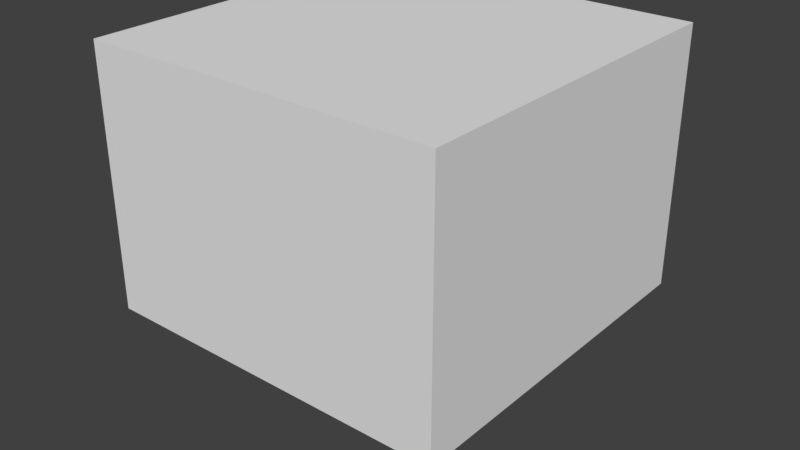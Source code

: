 # Source: scarecrow.blend  (saved by Blender 2.79.0; exported with 4.5.12 LTS)
import bpy
from mathutils import Matrix  # noqa: F401  (used for matrix-valued properties, if any)

bpy.ops.wm.read_factory_settings(use_empty=True)
scene = bpy.context.scene
scene.name = 'Scene'

# ---- collections
col_collection_5 = bpy.data.collections.new('Collection 5'); scene.collection.children.link(col_collection_5)
col_collection_11 = bpy.data.collections.new('Collection 11'); scene.collection.children.link(col_collection_11)
col_collection_11.hide_render = True
col_collection_11.hide_viewport = True
col_collection_15 = bpy.data.collections.new('Collection 15'); scene.collection.children.link(col_collection_15)
col_collection_15.hide_render = True
col_collection_15.hide_viewport = True

# ---- world
world_world = bpy.data.worlds.new('World'); scene.world = world_world
world_world.color = (0.05088, 0.05088, 0.05088)
world_world.use_sun_shadow = False
world_world.sun_shadow_jitter_overblur = 0.0
world_world.cycles.sampling_method = 'MANUAL'

# ---- meshes
me_cube_000 = bpy.data.meshes.new('Cube.000')
me_cube_000.from_pydata([(1.199, 4.994, 0.07493), (0.3512, 5.162, 0.07493), (0.2005, 3.912, 0.07493), (0.2625, 4.878, 0.07493), (1.338, 4.958, 0.07493), (1.16, 4.329, 0.07493), (1.01, 3.149, 0.07493), (1.293, 3.282, 0.07493), (2.21, 2.476, 0.07493), (2.21, 1.961, 0.07493), (1.944, 1.74, 0.07493), (1.696, 1.27, 0.07493), (1.474, 1.013, 0.07493), (1.208, 0.001925, 0.07493), (2.352, 0.5516, 0.07493), (2.387, 1.279, 0.07493), (4.32, 1.013, 0.07493), (4.329, -0.7694, 0.07493), (4.16, -0.9202, 0.07493), (3.017, -0.9379, 0.07493), (1.563, -0.8404, 0.07493), (1.066, -1.089, 0.07493), (1.35, -1.363, 0.07493), (1.607, -1.807, 0.07493), (1.678, -2.667, 0.07493), (2.44, -2.755, 0.07493), (2.822, -2.871, 0.07493), (2.937, -3.199, 0.07493), (2.653, -3.642, 0.07493), (2.236, -3.926, 0.07493), (1.908, -4.28, 0.07493), (1.527, -4.511, 0.07493), (0.9066, -4.591, 0.07493), (0.3834, -4.91, 0.07493), (-1.328, -4.91, 0.07493), (-1.594, -4.431, 0.07493), (-1.674, -3.935, 0.07493), (-2.897, -3.013, 0.07493), (-2.941, -2.658, 0.07493), (-2.649, -2.303, 0.07493), (-2.436, -1.984, 0.07493), (-2.117, -1.825, 0.07493), (-1.62, -1.887, 0.07493), (-1.337, -1.213, 0.07493), (-0.5918, -0.9113, 0.07493), (-1.044, -0.7074, 0.07493), (-2.667, -0.5655, 0.07493), (-3.314, -0.4857, 0.07493), (-3.713, -0.3882, 0.07493), (-4.218, 0.2058, 0.07493), (-4.236, 1.882, 0.07493), (-3.651, 2.023, 0.07493), (-3.074, 1.908, 0.07493), (-2.551, 1.296, 0.07493), (-2.454, 1.101, 0.07493), (-0.6362, 0.1527, 0.07493), (-0.6362, 0.4364, 0.07493), (-1.177, 1.35, 0.07493), (-1.496, 1.5, 0.07493), (-2.108, 2.777, 0.07493), (-2.019, 3.034, 0.07493), (-1.142, 3.885, 0.07493), (-0.5741, 3.797, 0.07493), (-0.5475, 3.247, 0.07493), (0.1561, 3.415, 0.07493), (-8.662, -8.662, 1.149), (-8.662, -8.662, -0.7615), (-8.662, 8.662, 1.149), (-8.662, 8.662, -0.7615), (8.662, -8.662, 1.149), (8.662, -8.662, -0.7615), (8.662, 8.662, 1.149), (8.662, 8.662, -0.7615), (1.678, -2.667, -0.7486), (1.908, -4.28, -0.7486), (2.937, -3.199, -0.7486), (2.653, -3.642, -0.7486), (2.236, -3.926, -0.7486), (2.822, -2.871, -0.7486), (2.44, -2.755, -0.7486), (1.527, -4.511, -0.7486), (-2.436, -1.984, -0.7486), (-1.674, -3.935, -0.7486), (-2.941, -2.658, -0.7486), (-2.649, -2.303, -0.7486), (0.9066, -4.591, -0.7486), (-1.328, -4.91, -0.7486), (0.3834, -4.91, -0.7486), (-2.897, -3.013, -0.7486), (-2.117, -1.825, -0.7486), (-1.594, -4.431, -0.7486), (-1.62, -1.887, -0.7486), (3.017, -0.9379, -0.7486), (4.329, -0.7694, -0.7486), (4.16, -0.9202, -0.7486), (1.563, -0.8404, -0.7486), (2.352, 0.5516, -0.7486), (1.208, 0.001925, -0.7486), (1.607, -1.807, -0.7486), (1.066, -1.089, -0.7486), (1.474, 1.013, -0.7486), (1.35, -1.363, -0.7486), (-0.5918, -0.9113, -0.7486), (-1.044, -0.7074, -0.7486), (-1.337, -1.213, -0.7486), (-0.6362, 0.4364, -0.7486), (-0.6362, 0.1527, -0.7486), (-2.667, -0.5655, -0.7486), (-3.713, -0.3882, -0.7486), (-4.218, 0.2058, -0.7486), (-3.314, -0.4857, -0.7486), (2.387, 1.279, -0.7486), (4.32, 1.013, -0.7486), (1.696, 1.27, -0.7486), (1.944, 1.74, -0.7486), (2.21, 2.476, -0.7486), (2.21, 1.961, -0.7486), (-2.454, 1.101, -0.7486), (-1.496, 1.5, -0.7486), (-1.177, 1.35, -0.7486), (-2.108, 2.777, -0.7486), (-2.551, 1.296, -0.7486), (-3.074, 1.908, -0.7486), (-4.236, 1.882, -0.7486), (-3.651, 2.023, -0.7486), (1.01, 3.149, -0.7486), (1.293, 3.282, -0.7486), (-2.019, 3.034, -0.7486), (-1.142, 3.885, -0.7486), (-0.5475, 3.247, -0.7486), (0.1561, 3.415, -0.7486), (-0.5741, 3.797, -0.7486), (0.2005, 3.912, -0.7486), (0.2625, 4.878, -0.7486), (1.199, 4.994, -0.7486), (1.338, 4.958, -0.7486), (1.16, 4.329, -0.7486), (0.3512, 5.162, -0.7486)], [], [(0, 4, 5, 6, 7, 8, 9, 10, 11, 12, 13, 14, 15, 16, 17, 18, 19, 20, 21, 22, 23, 24, 25, 26, 27, 28, 29, 30, 31, 32, 33, 34, 35, 36, 37, 38, 39, 40, 41, 42, 43, 44, 45, 46, 47, 48, 49, 50, 51, 52, 53, 54, 55, 56, 57, 58, 59, 60, 61, 62, 63, 64, 2, 3, 1), (65, 67, 68, 66), (67, 71, 72, 68), (71, 69, 70, 72), (69, 65, 66, 70), (67, 65, 69, 71), (72, 70, 93, 112, 111, 96, 97, 100, 113, 114, 116, 115, 126, 125, 136, 135, 134, 137, 133, 132, 130, 129, 131, 128, 127, 120, 118, 119, 105, 106, 117, 121, 122, 124, 123, 68), (115, 116, 9, 8), (126, 115, 8, 7), (99, 101, 22, 21), (118, 120, 59, 58), (135, 136, 5, 4), (122, 121, 53, 52), (101, 98, 23, 22), (74, 80, 31, 30), (114, 113, 11, 10), (133, 137, 1, 3), (95, 99, 21, 20), (91, 104, 43, 42), (119, 118, 58, 57), (98, 73, 24, 23), (103, 107, 46, 45), (121, 117, 54, 53), (134, 135, 4, 0), (78, 75, 27, 26), (125, 126, 7, 6), (88, 83, 38, 37), (100, 97, 13, 12), (82, 88, 37, 36), (117, 106, 55, 54), (89, 91, 42, 41), (70, 66, 68, 123, 109, 108, 110, 107, 103, 102, 104, 91, 89, 81, 84, 83, 88, 82, 90, 86, 87, 85, 80, 74, 77, 76, 75, 78, 79, 73, 98, 101, 99, 95, 92, 94, 93), (102, 103, 45, 44), (128, 131, 62, 61), (113, 100, 12, 11), (137, 134, 0, 1), (81, 89, 41, 40), (116, 114, 10, 9), (124, 122, 52, 51), (97, 96, 14, 13), (132, 133, 3, 2), (87, 86, 34, 33), (92, 95, 20, 19), (131, 129, 63, 62), (111, 112, 16, 15), (76, 77, 29, 28), (108, 109, 49, 48), (123, 124, 51, 50), (110, 108, 48, 47), (73, 79, 25, 24), (112, 93, 17, 16), (120, 127, 60, 59), (84, 81, 40, 39), (77, 74, 30, 29), (79, 78, 26, 25), (104, 102, 44, 43), (109, 123, 50, 49), (105, 119, 57, 56), (136, 125, 6, 5), (130, 132, 2, 64), (85, 87, 33, 32), (107, 110, 47, 46), (127, 128, 61, 60), (75, 76, 28, 27), (93, 94, 18, 17), (86, 90, 35, 34), (94, 92, 19, 18), (106, 105, 56, 55), (80, 85, 32, 31), (129, 130, 64, 63), (90, 82, 36, 35), (83, 84, 39, 38), (96, 111, 15, 14)])
me_cube_000.use_remesh_preserve_volume = False
me_cube_000.use_remesh_preserve_attributes = False
me_cube_000.use_mirror_vertex_groups = False
me_cube_000.update()
me_cube_005 = bpy.data.meshes.new('Cube.005')
me_cube_005.from_pydata([(1.199, 4.994, -0.07493), (0.4012, 5.162, -0.07493), (0.2505, 3.912, -0.07493), (0.3125, 4.878, -0.07493), (1.288, 4.958, -0.07493), (1.11, 4.329, -0.07493), (0.9597, 3.149, -0.07493), (1.243, 3.282, -0.07493), (2.21, 2.476, -0.07493), (2.21, 1.961, -0.07493), (1.944, 1.74, -0.07493), (1.696, 1.27, -0.07493), (1.474, 1.013, -0.07493), (1.208, 0.001925, -0.07493), (2.352, 0.5516, -0.07493), (2.387, 1.279, -0.07493), (4.32, 1.013, -0.07493), (4.329, -0.7694, -0.07493), (4.16, -0.9202, -0.07493), (3.017, -0.9379, -0.07493), (1.563, -0.8404, -0.07493), (1.066, -1.089, -0.07493), (1.35, -1.363, -0.07493), (1.607, -1.807, -0.07493), (1.678, -2.667, -0.07493), (2.44, -2.755, -0.07493), (2.822, -2.871, -0.07493), (2.937, -3.199, -0.07493), (2.653, -3.642, -0.07493), (2.236, -3.926, -0.07493), (1.908, -4.28, -0.07493), (1.527, -4.511, -0.07493), (0.9066, -4.591, -0.07493), (0.3834, -4.91, -0.07493), (-1.328, -4.91, -0.07493), (-1.594, -4.431, -0.07493), (-1.674, -3.935, -0.07493), (-2.897, -3.013, -0.07493), (-2.941, -2.658, -0.07493), (-2.649, -2.303, -0.07493), (-2.436, -1.984, -0.07493), (-2.117, -1.825, -0.07493), (-1.62, -1.887, -0.07493), (-1.337, -1.213, -0.07493), (-0.5918, -0.9113, -0.07493), (-1.044, -0.7074, -0.07493), (-2.667, -0.5655, -0.07493), (-3.314, -0.4857, -0.07493), (-3.713, -0.3882, -0.07493), (-4.218, 0.2058, -0.07493), (-4.236, 1.882, -0.07493), (-3.651, 2.023, -0.07493), (-3.074, 1.908, -0.07493), (-2.551, 1.296, -0.07493), (-2.454, 1.101, -0.07493), (-0.6362, 0.1527, -0.07493), (-0.6362, 0.4364, -0.07493), (-1.177, 1.35, -0.07493), (-1.496, 1.5, -0.07493), (-2.108, 2.777, -0.07493), (-2.019, 3.034, -0.07493), (-1.142, 3.885, -0.07493), (-0.5741, 3.797, -0.07493), (-0.5475, 3.247, -0.07493), (0.2061, 3.415, -0.07493), (1.678, -2.667, 0.7486), (1.908, -4.28, 0.7486), (2.937, -3.199, 0.7486), (2.653, -3.642, 0.7486), (2.236, -3.926, 0.7486), (2.822, -2.871, 0.7486), (2.44, -2.755, 0.7486), (1.527, -4.511, 0.7486), (-2.436, -1.984, 0.7486), (-1.674, -3.935, 0.7486), (-2.941, -2.658, 0.7486), (-2.649, -2.303, 0.7486), (0.9066, -4.591, 0.7486), (-1.328, -4.91, 0.7486), (0.3834, -4.91, 0.7486), (-2.897, -3.013, 0.7486), (-2.117, -1.825, 0.7486), (-1.594, -4.431, 0.7486), (-1.62, -1.887, 0.7486), (3.017, -0.9379, 0.7486), (4.329, -0.7694, 0.7486), (4.16, -0.9202, 0.7486), (1.563, -0.8404, 0.7486), (2.352, 0.5516, 0.7486), (1.208, 0.001925, 0.7486), (1.607, -1.807, 0.7486), (1.066, -1.089, 0.7486), (1.474, 1.013, 0.7486), (1.35, -1.363, 0.7486), (-0.5918, -0.9113, 0.7486), (-1.044, -0.7074, 0.7486), (-1.337, -1.213, 0.7486), (-0.6362, 0.4364, 0.7486), (-0.6362, 0.1527, 0.7486), (-2.667, -0.5655, 0.7486), (-3.713, -0.3882, 0.7486), (-4.218, 0.2058, 0.7486), (-3.314, -0.4857, 0.7486), (2.387, 1.279, 0.7486), (4.32, 1.013, 0.7486), (1.696, 1.27, 0.7486), (1.944, 1.74, 0.7486), (2.21, 2.476, 0.7486), (2.21, 1.961, 0.7486), (-2.454, 1.101, 0.7486), (-1.496, 1.5, 0.7486), (-1.177, 1.35, 0.7486), (-2.108, 2.777, 0.7486), (-2.551, 1.296, 0.7486), (-3.074, 1.908, 0.7486), (-4.236, 1.882, 0.7486), (-3.651, 2.023, 0.7486), (0.9597, 3.149, 0.7486), (1.243, 3.282, 0.7486), (-2.019, 3.034, 0.7486), (-1.142, 3.885, 0.7486), (-0.5475, 3.247, 0.7486), (0.2061, 3.415, 0.7486), (-0.5741, 3.797, 0.7486), (0.2505, 3.912, 0.7486), (0.3125, 4.878, 0.7486), (1.199, 4.994, 0.7486), (1.288, 4.958, 0.7486), (1.11, 4.329, 0.7486), (0.4012, 5.162, 0.7486), (-3.847, -3.473, 0.7486), (-3.847, -3.473, -0.7486), (-4.398, -4.868, 0.7486), (-4.398, -4.868, -0.7486), (-4.198, -5.054, 0.7486), (-4.198, -5.054, -0.7486), (-4.804, -3.53, 0.7486), (-4.804, -3.53, -0.7486), (-4.619, -2.259, 0.7486), (-4.619, -2.259, -0.7486), (-5.101, -5.213, 0.7486), (-5.101, -5.213, -0.7486), (-4.804, -4.951, 0.7486), (-4.804, -4.951, -0.7486), (-3.847, -3.873, 0.7486), (-3.847, -3.873, -0.7486), (-4.447, -1.402, 0.7486), (-4.447, -1.402, -0.7486), (-5.018, -1.103, 0.7486), (-5.018, -1.103, -0.7486), (-4.576, -3.245, 0.7486), (-4.576, -3.245, -0.7486), (-5.09, -0.5884, 0.7486), (-5.09, -0.5884, -0.7486), (-4.162, -3.231, 0.7486), (-4.162, -3.231, -0.7486), (-4.833, -1.303, 0.7486), (-4.833, -1.303, -0.7486), (-4.619, -4.544, 0.7486), (-4.619, -4.544, -0.7486), (-3.964, -5.419, 0.7486), (-3.964, -5.419, -0.7486), (-4.956, -5.316, 0.7486), (-4.956, -5.316, -0.7486), (-5.104, -2.816, 0.7486), (-5.104, -2.816, -0.7486), (-4.861, -2.274, 0.7486), (-4.861, -2.274, -0.7486), (-3.419, -3.602, 0.7486), (-3.419, -3.602, -0.7486), (-5.247, -1.66, 0.7486), (-5.247, -1.66, -0.7486), (-3.605, -4.516, 0.7486), (-3.605, -4.516, -0.7486), (-4.847, -3.088, 0.7486), (-4.847, -3.088, -0.7486), (-5.133, -2.302, 0.7486), (-5.133, -2.302, -0.7486), (-4.404, -3.088, 0.7486), (-4.404, -3.088, -0.7486), (-3.847, -4.702, 0.7486), (-3.847, -4.702, -0.7486), (-5.318, -2.616, 0.7486), (-5.318, -2.616, -0.7486), (-4.343, -5.302, 0.7486), (-4.343, -5.302, -0.7486), (-5.645, -3.217, 0.7486), (-5.645, -3.217, -0.7486), (-4.49, -3.859, 0.7486), (-4.49, -3.859, -0.7486), (-4.833, -3.859, 0.7486), (-4.833, -3.859, -0.7486), (-4.39, -2.845, 0.7486), (-4.39, -2.845, -0.7486), (-3.462, -3.93, 0.7486), (-3.462, -3.93, -0.7486), (-2.805, -4.402, 0.7486), (-2.805, -4.402, -0.7486), (-4.39, -2.017, 0.7486), (-4.39, -2.017, -0.7486), (-4.384, -5.461, 0.7486), (-4.384, -5.461, -0.7486), (-4.076, -4.173, 0.7486), (-4.076, -4.173, -0.7486), (-4.233, -2.931, 0.7486), (-4.233, -2.931, -0.7486), (-3.462, -5.087, 0.7486), (-3.462, -5.087, -0.7486), (-3.819, -2.931, 0.7486), (-3.819, -2.931, -0.7486), (-4.589, -5.645, -0.7486), (-4.589, -5.645, 0.7486), (4.622, -4.494, 0.7486), (4.622, -4.494, -0.7486), (3.779, -4.263, 0.7486), (3.779, -4.263, -0.7486), (3.44, -4.811, 0.7486), (3.44, -4.811, -0.7486), (5.645, -4.555, 0.7486), (5.645, -4.555, -0.7486), (5.608, -4.521, 0.7486), (5.608, -4.521, -0.7486), (2.922, -4.846, 0.7486), (2.922, -4.846, -0.7486), (5.623, -4.107, 0.7486), (5.623, -4.107, -0.7486), (3.653, -4.64, 0.7486), (3.653, -4.64, -0.7486), (5.143, -5.018, 0.7486), (5.143, -5.018, -0.7486), (4.619, -4.737, 0.7486), (4.619, -4.737, -0.7486), (3.979, -5.078, 0.7486), (3.979, -5.078, -0.7486), (5.432, -4.78, 0.7486), (5.432, -4.78, -0.7486), (4.629, -5.01, 0.7486), (4.629, -5.01, -0.7486), (5.464, -4.339, 0.7486), (5.464, -4.339, -0.7486), (4.929, -5.217, 0.7486), (4.929, -5.217, -0.7486), (5.559, -5.62, 0.7486), (5.559, -5.62, -0.7486), (5.222, -4.307, 0.7486), (5.222, -4.307, -0.7486), (5.379, -4.661, 0.7486), (4.396, -4.249, 0.7486), (4.396, -4.249, -0.7486), (5.603, -5.645, 0.7486), (5.603, -5.645, -0.7486), (5.319, -4.157, 0.7486), (5.319, -4.157, -0.7486), (5.348, -3.744, 0.7486), (5.348, -3.744, -0.7486), (4.991, 3.48, 0.7486), (4.991, 3.48, -0.7486), (4.168, 4.734, 0.7486), (4.168, 4.734, -0.7486), (3.901, 4.678, 0.7486), (3.901, 4.678, -0.7486), (5.495, 4.295, 0.7486), (5.495, 4.295, -0.7486), (4.291, 5.507, 0.7486), (4.291, 5.507, -0.7486), (4.335, 5.114, 0.7486), (4.335, 5.114, -0.7486), (4.664, 3.711, 0.7486), (4.664, 3.711, -0.7486), (5.597, 3.944, 0.7486), (5.597, 3.944, -0.7486), (5.37, 3.597, 0.7486), (5.37, 3.597, -0.7486), (4.56, 4.728, 0.7486), (4.56, 4.728, -0.7486), (3.468, 4.697, 0.7486), (3.468, 4.697, -0.7486), (4.124, 5.448, 0.7486), (4.124, 5.448, -0.7486), (4.639, 3.204, 0.7486), (4.639, 3.204, -0.7486), (3.635, 5.645, -0.7486), (3.635, 5.645, 0.7486), (3.61, 5.616, 0.7486), (3.61, 5.616, -0.7486), (3.999, 3.883, 0.7486), (3.999, 3.883, -0.7486), (5.645, 3.739, 0.7486), (5.645, 3.739, -0.7486), (5.627, 3.713, 0.7486), (5.627, 3.713, -0.7486), (3.987, 4.188, 0.7486), (3.987, 4.188, -0.7486), (3.782, 4.939, 0.7486), (3.782, 4.939, -0.7486), (5.046, 4.228, 0.7486), (5.046, 4.228, -0.7486), (5.243, 4.508, 0.7486), (5.243, 4.508, -0.7486), (4.395, 3.429, 0.7486), (4.395, 3.429, -0.7486), (3.631, 3.163, 0.7486), (3.631, 3.163, -0.7486), (3.676, 5.064, 0.7486), (3.676, 5.064, -0.7486), (4.55, 4.07, 0.7486), (4.55, 4.07, -0.7486), (5.645, 3.572, 0.7486), (5.645, 3.572, -0.7486), (3.449, 4.095, 0.7486), (3.449, 4.095, -0.7486), (5.418, 3.144, 0.7486), (5.418, 3.144, -0.7486), (5.645, 3.467, 0.7486), (5.645, 3.467, -0.7486), (-4.625, 4.095, 0.7486), (-4.625, 4.095, -0.7486), (-3.949, 5.434, 0.7486), (-3.949, 5.434, -0.7486), (-3.678, 5.408, 0.7486), (-3.678, 5.408, -0.7486), (-5.219, 4.848, 0.7486), (-5.219, 4.848, -0.7486), (-4.326, 4.361, 0.7486), (-4.326, 4.361, -0.7486), (-5.28, 4.487, 0.7486), (-5.259, 4.613, 0.7486), (-5.28, 4.487, -0.7486), (-5.155, 4.337, 0.7486), (-5.015, 4.168, 0.7486), (-5.015, 4.168, -0.7486), (-4.338, 5.383, 0.7486), (-4.338, 5.383, -0.7486), (-3.249, 5.476, 0.7486), (-3.249, 5.476, -0.7486), (-4.244, 3.86, 0.7486), (-4.244, 3.86, -0.7486), (-3.685, 4.607, 0.7486), (-3.685, 4.607, -0.7486), (-5.578, 4.586, 0.7486), (-5.578, 4.586, -0.7486), (-5.283, 4.255, 0.7486), (-5.283, 4.255, -0.7486), (-3.708, 4.912, 0.7486), (-3.708, 4.912, -0.7486), (-3.529, 5.645, 0.7486), (-3.529, 5.645, -0.7486), (-4.764, 4.832, 0.7486), (-4.764, 4.832, -0.7486), (-4.992, 5.088, 0.7486), (-4.992, 5.088, -0.7486), (-5.455, 4.083, 0.7486), (-5.645, 3.914, 0.7486), (-5.645, 3.914, -0.7486), (-5.455, 4.083, -0.7486), (-4.027, 4.111, 0.7486), (-4.027, 4.111, -0.7486), (-3.239, 3.933, 0.7486), (-3.239, 3.933, -0.7486), (-4.254, 4.731, 0.7486), (-4.254, 4.731, -0.7486), (-5.287, 4.022, 0.7486), (-5.287, 4.022, -0.7486), (-3.163, 4.88, 0.7486), (-3.163, 4.88, -0.7486), (-5.012, 3.713, 0.7486), (-5.014, 3.959, 0.7486), (-5.012, 3.713, -0.7486)], [], [(0, 1, 3, 2, 64, 63, 62, 61, 60, 59, 58, 57, 56, 55, 54, 53, 52, 51, 50, 49, 48, 47, 46, 45, 44, 43, 42, 41, 40, 39, 38, 37, 36, 35, 34, 33, 32, 31, 30, 29, 28, 27, 26, 25, 24, 23, 22, 21, 20, 19, 18, 17, 16, 15, 14, 13, 12, 11, 10, 9, 8, 7, 6, 5, 4), (107, 8, 9, 108), (118, 7, 8, 107), (91, 21, 22, 93), (110, 58, 59, 112), (127, 4, 5, 128), (114, 52, 53, 113), (93, 22, 23, 90), (66, 30, 31, 72), (106, 10, 11, 105), (125, 3, 1, 129), (87, 20, 21, 91), (83, 42, 43, 96), (111, 57, 58, 110), (90, 23, 24, 65), (95, 45, 46, 99), (113, 53, 54, 109), (126, 0, 4, 127), (70, 26, 27, 67), (117, 6, 7, 118), (80, 37, 38, 75), (92, 12, 13, 89), (74, 36, 37, 80), (109, 54, 55, 98), (81, 41, 42, 83), (94, 44, 45, 95), (120, 61, 62, 123), (105, 11, 12, 92), (129, 1, 0, 126), (73, 40, 41, 81), (108, 9, 10, 106), (116, 51, 52, 114), (89, 13, 14, 88), (124, 2, 3, 125), (79, 33, 34, 78), (84, 19, 20, 87), (123, 62, 63, 121), (103, 15, 16, 104), (68, 28, 29, 69), (100, 48, 49, 101), (115, 50, 51, 116), (102, 47, 48, 100), (65, 24, 25, 71), (104, 16, 17, 85), (112, 59, 60, 119), (76, 39, 40, 73), (69, 29, 30, 66), (71, 25, 26, 70), (96, 43, 44, 94), (101, 49, 50, 115), (97, 56, 57, 111), (128, 5, 6, 117), (122, 64, 2, 124), (77, 32, 33, 79), (99, 46, 47, 102), (119, 60, 61, 120), (67, 27, 28, 68), (85, 17, 18, 86), (78, 34, 35, 82), (86, 18, 19, 84), (98, 55, 56, 97), (72, 31, 32, 77), (121, 63, 64, 122), (82, 35, 36, 74), (75, 38, 39, 76), (88, 14, 15, 103), (164, 165, 139, 138), (168, 169, 197, 196), (178, 179, 205, 204), (202, 203, 173, 172), (150, 151, 137, 136), (190, 191, 203, 202), (174, 175, 179, 178), (192, 193, 175, 174), (160, 161, 185, 184), (182, 183, 171, 170), (132, 133, 135, 134), (204, 205, 209, 208), (166, 167, 165, 164), (188, 189, 191, 190), (208, 209, 155, 154), (162, 163, 201, 200), (156, 157, 167, 166), (152, 153, 157, 156), (130, 131, 169, 168), (184, 185, 143, 142), (142, 143, 141, 140), (170, 171, 177, 176), (183, 182, 186, 187), (154, 155, 151, 150), (200, 201, 210, 211), (144, 145, 189, 188), (158, 159, 133, 132), (140, 141, 163, 162), (176, 177, 149, 148), (206, 207, 181, 180), (138, 139, 147, 146), (134, 135, 161, 160), (172, 173, 207, 206), (198, 199, 193, 192), (148, 149, 153, 152), (136, 137, 131, 130), (146, 147, 199, 198), (194, 195, 145, 144), (187, 186, 352, 353), (180, 181, 159, 158), (196, 197, 195, 194), (234, 235, 239, 238), (226, 227, 231, 230), (249, 242, 240, 232, 236, 216, 222, 226, 230, 228, 212, 214, 247, 244, 246, 85, 86, 84, 87, 91, 93, 90, 65, 71, 70, 67, 68, 69, 66, 72, 77, 79, 78, 82, 74, 80, 75, 76, 73, 81, 83, 96, 94, 95, 99, 102, 100, 101, 115, 366, 365, 361, 341, 339, 351, 352, 186, 182, 170, 176, 148, 152, 156, 166, 164, 138, 146, 198, 192, 174, 178, 204, 208, 154, 150, 136, 130, 168, 196, 194, 144, 188, 190, 202, 172, 206, 180, 158, 132, 134, 160, 184, 142, 140, 162, 200, 211), (220, 221, 219, 218), (214, 215, 248, 247), (222, 223, 227, 226), (236, 237, 217, 216), (251, 252, 254, 253), (238, 239, 252, 251), (216, 217, 223, 222), (250, 249, 211, 210), (228, 229, 213, 212), (242, 243, 241, 240), (212, 213, 215, 214), (253, 254, 225, 224), (224, 225, 221, 220), (240, 241, 233, 232), (243, 242, 249, 250), (247, 248, 245, 244), (232, 233, 237, 236), (230, 231, 229, 228), (244, 245, 235, 234, 246), (283, 284, 281, 282), (279, 280, 302, 301), (289, 290, 308, 307), (305, 306, 286, 285), (269, 270, 262, 261), (297, 298, 306, 305), (290, 289, 287, 288), (275, 276, 294, 293), (257, 258, 260, 259), (312, 311, 313, 314), (295, 296, 298, 297), (311, 312, 272, 271), (308, 290, 288), (277, 278, 304, 303), (255, 256, 280, 279), (293, 294, 266, 265), (265, 266, 264, 263), (271, 272, 270, 269), (303, 304, 284, 283), (267, 268, 296, 295), (273, 274, 258, 257), (263, 264, 278, 277), (309, 310, 292, 291), (288, 287, 307, 308), (314, 313, 218, 219), (259, 260, 276, 275), (285, 286, 310, 309), (287, 289, 307), (313, 311, 271, 269, 261, 255, 279, 301, 299, 267, 295, 297, 305, 285, 309, 291, 273, 257, 259, 275, 293, 265, 263, 277, 303, 283, 282, 345, 333, 319, 317, 331, 343, 363, 337, 359, 349, 347, 323, 355, 357, 335, 315, 321, 326, 328, 329, 366, 115, 116, 114, 113, 109, 98, 97, 111, 110, 112, 119, 120, 123, 121, 122, 124, 125, 129, 126, 127, 128, 117, 118, 107, 108, 106, 105, 92, 89, 88, 103, 104, 85, 246, 234, 238, 251, 253, 224, 220, 218), (261, 262, 256, 255), (299, 300, 268, 267), (291, 292, 274, 273), (301, 302, 300, 299), (336, 335, 357, 358), (342, 341, 361, 362), (360, 359, 337, 338), (327, 325, 326, 321, 322), (350, 349, 359, 360), (340, 339, 341, 342), (354, 351, 339, 340), (334, 333, 345, 346), (318, 317, 319, 320), (362, 361, 365, 367), (348, 347, 349, 350), (367, 365, 366, 329, 330), (326, 325, 328), (316, 315, 335, 336), (330, 329, 328, 325, 327), (324, 323, 347, 348), (332, 331, 317, 318), (364, 363, 343, 344), (353, 354, 340, 342, 362, 367, 330, 327, 322, 316, 336, 358, 356, 324, 348, 350, 360, 338, 364, 344, 332, 318, 320, 334, 346, 281, 284, 304, 278, 264, 266, 294, 276, 260, 258, 274, 292, 310, 286, 306, 298, 296, 268, 300, 302, 280, 256, 262, 270, 272, 312, 314, 219, 221, 225, 254, 252, 239, 235, 245, 248, 215, 213, 229, 231, 227, 223, 217, 237, 233, 241, 243, 250, 210, 201, 163, 141, 143, 185, 161, 135, 133, 159, 181, 207, 173, 203, 191, 189, 145, 195, 197, 169, 131, 137, 151, 155, 209, 205, 179, 175, 193, 199, 147, 139, 165, 167, 157, 153, 149, 177, 171, 183, 187), (320, 319, 333, 334), (338, 337, 363, 364), (351, 354, 353, 352), (322, 321, 315, 316), (356, 355, 323, 324), (346, 345, 282, 281), (344, 343, 331, 332), (358, 357, 355, 356)])
_uv = me_cube_005.uv_layers.new(name='UVMap')
_uv.uv.foreach_set('vector', [0.8448, 0.1143, 0.847, 0.1142, 0.8491, 0.1138, 0.8511, 0.1133, 0.8532, 0.1126, 0.8551, 0.1117, 0.8569, 0.1106, 0.8587, 0.1094, 0.8603, 0.108, 0.8617, 0.1064, 0.863, 0.1047, 0.8642, 0.1029, 0.8651, 0.101, 0.8659, 0.09898, 0.8664, 0.09691, 0.8668, 0.09481, 0.8669, 0.09268, 0.8669, 0.09054, 0.8666, 0.08842, 0.8662, 0.08633, 0.8655, 0.0843, 0.8647, 0.08234, 0.8636, 0.08047, 0.8624, 0.07871, 0.861, 0.07708, 0.8595, 0.07559, 0.8578, 0.07425, 0.856, 0.07308, 0.8541, 0.07209, 0.8522, 0.07128, 0.8501, 0.07067, 0.848, 0.07026, 0.8459, 0.07005, 0.8438, 0.07005, 0.8416, 0.07026, 0.8395, 0.07067, 0.8375, 0.07128, 0.8355, 0.07209, 0.8336, 0.07308, 0.8318, 0.07425, 0.8302, 0.07559, 0.8286, 0.07708, 0.8273, 0.07871, 0.826, 0.08047, 0.825, 0.08234, 0.8241, 0.0843, 0.8235, 0.08633, 0.823, 0.08842, 0.8228, 0.09054, 0.8227, 0.09268, 0.8229, 0.09481, 0.8232, 0.09691, 0.8238, 0.09898, 0.8245, 0.101, 0.8255, 0.1029, 0.8266, 0.1047, 0.8279, 0.1064, 0.8294, 0.108, 0.831, 0.1094, 0.8327, 0.1106, 0.8345, 0.1117, 0.8365, 0.1126, 0.8385, 0.1133, 0.8406, 0.1138, 0.8427, 0.1142, 0.006625, 0.07306, 0.05086, 0.07306, 0.05086, 0.1173, 0.006625, 0.1173, 0.006625, 0.07306, 0.05086, 0.07306, 0.05086, 0.1173, 0.006625, 0.1173, 0.006625, 0.07306, 0.05086, 0.07306, 0.05086, 0.1173, 0.006625, 0.1173, 0.006625, 0.07306, 0.05086, 0.07306, 0.05086, 0.1173, 0.006625, 0.1173, 0.006625, 0.07306, 0.05086, 0.07306, 0.05086, 0.1173, 0.006625, 0.1173, 0.006625, 0.07306, 0.05086, 0.07306, 0.05086, 0.1173, 0.006625, 0.1173, 0.006625, 0.07306, 0.05086, 0.07306, 0.05086, 0.1173, 0.006625, 0.1173, 0.006625, 0.07306, 0.05086, 0.07306, 0.05086, 0.1173, 0.006625, 0.1173, 0.006625, 0.07306, 0.05086, 0.07306, 0.05086, 0.1173, 0.006625, 0.1173, 0.006625, 0.07306, 0.05086, 0.07306, 0.05086, 0.1173, 0.006625, 0.1173, 0.006625, 0.07306, 0.05086, 0.07306, 0.05086, 0.1173, 0.006625, 0.1173, 0.006625, 0.07306, 0.05086, 0.07306, 0.05086, 0.1173, 0.006625, 0.1173, 0.006625, 0.07306, 0.05086, 0.07306, 0.05086, 0.1173, 0.006625, 0.1173, 0.006625, 0.07306, 0.05086, 0.07306, 0.05086, 0.1173, 0.006625, 0.1173, 0.006625, 0.07306, 0.05086, 0.07306, 0.05086, 0.1173, 0.006625, 0.1173, 0.006625, 0.07306, 0.05086, 0.07306, 0.05086, 0.1173, 0.006625, 0.1173, 0.006625, 0.07306, 0.05086, 0.07306, 0.05086, 0.1173, 0.006625, 0.1173, 0.006625, 0.07306, 0.05086, 0.07306, 0.05086, 0.1173, 0.006625, 0.1173, 0.006625, 0.07306, 0.05086, 0.07306, 0.05086, 0.1173, 0.006625, 0.1173, 0.006625, 0.07306, 0.05086, 0.07306, 0.05086, 0.1173, 0.006625, 0.1173, 0.006625, 0.07306, 0.05086, 0.07306, 0.05086, 0.1173, 0.006625, 0.1173, 0.006625, 0.07306, 0.05086, 0.07306, 0.05086, 0.1173, 0.006625, 0.1173, 0.006625, 0.07306, 0.05086, 0.07306, 0.05086, 0.1173, 0.006625, 0.1173, 0.006625, 0.07306, 0.05086, 0.07306, 0.05086, 0.1173, 0.006625, 0.1173, 0.006625, 0.07306, 0.05086, 0.07306, 0.05086, 0.1173, 0.006625, 0.1173, 0.006625, 0.07306, 0.05086, 0.07306, 0.05086, 0.1173, 0.006625, 0.1173, 0.006625, 0.07306, 0.05086, 0.07306, 0.05086, 0.1173, 0.006625, 0.1173, 0.006625, 0.07306, 0.05086, 0.07306, 0.05086, 0.1173, 0.006625, 0.1173, 0.006625, 0.07306, 0.05086, 0.07306, 0.05086, 0.1173, 0.006625, 0.1173, 0.006625, 0.07306, 0.05086, 0.07306, 0.05086, 0.1173, 0.006625, 0.1173, 0.006625, 0.07306, 0.05086, 0.07306, 0.05086, 0.1173, 0.006625, 0.1173, 0.006625, 0.07306, 0.05086, 0.07306, 0.05086, 0.1173, 0.006625, 0.1173, 0.006625, 0.07306, 0.05086, 0.07306, 0.05086, 0.1173, 0.006625, 0.1173, 0.006625, 0.07306, 0.05086, 0.07306, 0.05086, 0.1173, 0.006625, 0.1173, 0.006625, 0.07306, 0.05086, 0.07306, 0.05086, 0.1173, 0.006625, 0.1173, 0.006625, 0.07306, 0.05086, 0.07306, 0.05086, 0.1173, 0.006625, 0.1173, 0.006625, 0.07306, 0.05086, 0.07306, 0.05086, 0.1173, 0.006625, 0.1173, 0.006625, 0.07306, 0.05086, 0.07306, 0.05086, 0.1173, 0.006625, 0.1173, 0.006625, 0.07306, 0.05086, 0.07306, 0.05086, 0.1173, 0.006625, 0.1173, 0.006625, 0.07306, 0.05086, 0.07306, 0.05086, 0.1173, 0.006625, 0.1173, 0.006625, 0.07306, 0.05086, 0.07306, 0.05086, 0.1173, 0.006625, 0.1173, 0.006625, 0.07306, 0.05086, 0.07306, 0.05086, 0.1173, 0.006625, 0.1173, 0.006625, 0.07306, 0.05086, 0.07306, 0.05086, 0.1173, 0.006625, 0.1173, 0.006625, 0.07306, 0.05086, 0.07306, 0.05086, 0.1173, 0.006625, 0.1173, 0.006625, 0.07306, 0.05086, 0.07306, 0.05086, 0.1173, 0.006625, 0.1173, 0.006625, 0.07306, 0.05086, 0.07306, 0.05086, 0.1173, 0.006625, 0.1173, 0.006625, 0.07306, 0.05086, 0.07306, 0.05086, 0.1173, 0.006625, 0.1173, 0.006625, 0.07306, 0.05086, 0.07306, 0.05086, 0.1173, 0.006625, 0.1173, 0.006625, 0.07306, 0.05086, 0.07306, 0.05086, 0.1173, 0.006625, 0.1173, 0.006625, 0.07306, 0.05086, 0.07306, 0.05086, 0.1173, 0.006625, 0.1173, 0.006625, 0.07306, 0.05086, 0.07306, 0.05086, 0.1173, 0.006625, 0.1173, 0.006625, 0.07306, 0.05086, 0.07306, 0.05086, 0.1173, 0.006625, 0.1173, 0.006625, 0.07306, 0.05086, 0.07306, 0.05086, 0.1173, 0.006625, 0.1173, 0.006625, 0.07306, 0.05086, 0.07306, 0.05086, 0.1173, 0.006625, 0.1173, 0.006625, 0.07306, 0.05086, 0.07306, 0.05086, 0.1173, 0.006625, 0.1173, 0.006625, 0.07306, 0.05086, 0.07306, 0.05086, 0.1173, 0.006625, 0.1173, 0.006625, 0.07306, 0.05086, 0.07306, 0.05086, 0.1173, 0.006625, 0.1173, 0.006625, 0.07306, 0.05086, 0.07306, 0.05086, 0.1173, 0.006625, 0.1173, 0.006625, 0.07306, 0.05086, 0.07306, 0.05086, 0.1173, 0.006625, 0.1173, 0.006625, 0.07306, 0.05086, 0.07306, 0.05086, 0.1173, 0.006625, 0.1173, 0.006625, 0.07306, 0.05086, 0.07306, 0.05086, 0.1173, 0.006625, 0.1173, 0.006625, 0.07306, 0.05086, 0.07306, 0.05086, 0.1173, 0.006625, 0.1173, 0.006625, 0.07306, 0.05086, 0.07306, 0.05086, 0.1173, 0.006625, 0.1173, 0.006625, 0.07306, 0.05086, 0.07306, 0.05086, 0.1173, 0.006625, 0.1173, 0.006625, 0.07306, 0.05086, 0.07306, 0.05086, 0.1173, 0.006625, 0.1173, 0.006625, 0.07306, 0.05086, 0.07306, 0.05086, 0.1173, 0.006625, 0.1173, 0.006625, 0.07306, 0.05086, 0.07306, 0.05086, 0.1173, 0.006625, 0.1173, 0.006625, 0.07306, 0.05086, 0.07306, 0.05086, 0.1173, 0.006625, 0.1173, 0.006625, 0.07306, 0.05086, 0.07306, 0.05086, 0.1173, 0.006625, 0.1173, 0.006625, 0.07306, 0.05086, 0.07306, 0.05086, 0.1173, 0.006625, 0.1173, 0.006625, 0.07306, 0.05086, 0.07306, 0.05086, 0.1173, 0.006625, 0.1173, 0.006625, 0.07306, 0.05086, 0.07306, 0.05086, 0.1173, 0.006625, 0.1173, 0.006625, 0.07306, 0.05086, 0.07306, 0.05086, 0.1173, 0.006625, 0.1173, 0.006625, 0.07306, 0.05086, 0.07306, 0.05086, 0.1173, 0.006625, 0.1173, 0.006625, 0.07306, 0.05086, 0.07306, 0.05086, 0.1173, 0.006625, 0.1173, 0.006625, 0.07306, 0.05086, 0.07306, 0.05086, 0.1173, 0.006625, 0.1173, 0.006625, 0.07306, 0.05086, 0.07306, 0.05086, 0.1173, 0.006625, 0.1173, 0.006625, 0.07306, 0.05086, 0.07306, 0.05086, 0.1173, 0.006625, 0.1173, 0.006625, 0.07306, 0.05086, 0.07306, 0.05086, 0.1173, 0.006625, 0.1173, 0.006625, 0.07306, 0.05086, 0.07306, 0.05086, 0.1173, 0.006625, 0.1173, 0.006625, 0.07306, 0.05086, 0.07306, 0.05086, 0.1173, 0.006625, 0.1173, 0.006625, 0.07306, 0.05086, 0.07306, 0.05086, 0.1173, 0.006625, 0.1173, 0.006625, 0.07306, 0.05086, 0.07306, 0.05086, 0.1173, 0.006625, 0.1173, 0.006625, 0.07306, 0.05086, 0.07306, 0.05086, 0.1173, 0.006625, 0.1173, 0.006625, 0.07306, 0.05086, 0.07306, 0.05086, 0.1173, 0.006625, 0.1173, 0.006625, 0.07306, 0.05086, 0.07306, 0.05086, 0.1173, 0.006625, 0.1173, 0.006625, 0.07306, 0.05086, 0.07306, 0.05086, 0.1173, 0.006625, 0.1173, 0.006625, 0.07306, 0.05086, 0.07306, 0.05086, 0.1173, 0.006625, 0.1173, 0.006625, 0.07306, 0.05086, 0.07306, 0.05086, 0.1173, 0.006625, 0.1173, 0.006625, 0.07306, 0.05086, 0.07306, 0.05086, 0.1173, 0.006625, 0.1173, 0.006625, 0.07306, 0.05086, 0.07306, 0.05086, 0.1173, 0.006625, 0.1173, 0.006625, 0.07306, 0.05086, 0.07306, 0.05086, 0.1173, 0.006625, 0.1173, 0.006625, 0.07306, 0.05086, 0.07306, 0.05086, 0.1173, 0.006625, 0.1173, 0.006625, 0.07306, 0.05086, 0.07306, 0.05086, 0.1173, 0.006625, 0.1173, 0.006625, 0.07306, 0.05086, 0.07306, 0.05086, 0.1173, 0.006625, 0.1173, 0.006625, 0.07306, 0.05086, 0.07306, 0.05086, 0.1173, 0.006625, 0.1173, 0.006625, 0.07306, 0.05086, 0.07306, 0.05086, 0.1173, 0.006625, 0.1173, 0.006625, 0.07306, 0.05086, 0.07306, 0.05086, 0.1173, 0.006625, 0.1173, 0.006625, 0.07306, 0.05086, 0.07306, 0.05086, 0.1173, 0.006625, 0.1173, 0.006625, 0.07306, 0.05086, 0.07306, 0.05086, 0.1173, 0.006625, 0.1173, 0.006625, 0.07306, 0.05086, 0.07306, 0.05086, 0.1173, 0.006625, 0.1173, 0.006625, 0.07306, 0.05086, 0.07306, 0.05086, 0.1173, 0.006625, 0.1173, 0.006625, 0.07306, 0.05086, 0.07306, 0.05086, 0.1173, 0.006625, 0.1173, 0.006625, 0.07306, 0.05086, 0.07306, 0.05086, 0.1173, 0.006625, 0.1173, 0.006625, 0.07306, 0.05086, 0.07306, 0.05086, 0.1173, 0.006625, 0.1173, 0.006625, 0.07306, 0.05086, 0.07306, 0.05086, 0.1173, 0.006625, 0.1173, 0.006625, 0.07306, 0.05086, 0.07306, 0.05086, 0.1173, 0.006625, 0.1173, 0.006625, 0.07306, 0.05086, 0.07306, 0.05086, 0.1173, 0.006625, 0.1173, 0.02874, 0.1173, 0.03017, 0.1172, 0.0316, 0.1171, 0.03301, 0.1169, 0.03441, 0.1166, 0.03578, 0.1161, 0.03712, 0.1156, 0.03843, 0.1151, 0.03969, 0.1144, 0.04092, 0.1136, 0.04208, 0.1128, 0.0432, 0.1119, 0.04425, 0.1109, 0.04524, 0.1099, 0.04616, 0.1088, 0.047, 0.1076, 0.04777, 0.1064, 0.04846, 0.1052, 0.04907, 0.1039, 0.04959, 0.1026, 0.05002, 0.1012, 0.05037, 0.0998, 0.05062, 0.09839, 0.05078, 0.09697, 0.05085, 0.09554, 0.05083, 0.0941, 0.05071, 0.09268, 0.05051, 0.09126, 0.05021, 0.08986, 0.04982, 0.08848, 0.04934, 0.08713, 0.04878, 0.08581, 0.04813, 0.08454, 0.0474, 0.0833, 0.04659, 0.08212, 0.04571, 0.08099, 0.04475, 0.07992, 0.04373, 0.07892, 0.04265, 0.07798, 0.04151, 0.07712, 0.04031, 0.07633, 0.03907, 0.07562, 0.03778, 0.07499, 0.03645, 0.07445, 0.0351, 0.07399, 0.03371, 0.07363, 0.03231, 0.07335, 0.03089, 0.07317, 0.02946, 0.07307, 0.02802, 0.07307, 0.02659, 0.07317, 0.02517, 0.07335, 0.02377, 0.07363, 0.02238, 0.07399, 0.02103, 0.07445, 0.0197, 0.07499, 0.01841, 0.07562, 0.01717, 0.07633, 0.01597, 0.07712, 0.01483, 0.07798, 0.01375, 0.07892, 0.01273, 0.07992, 0.01177, 0.08099, 0.01089, 0.08212, 0.01008, 0.0833, 0.009353, 0.08454, 0.008705, 0.08581, 0.008141, 0.08713, 0.007663, 0.08848, 0.007274, 0.08986, 0.006975, 0.09126, 0.006766, 0.09268, 0.006651, 0.0941, 0.006627, 0.09554, 0.006697, 0.09697, 0.006859, 0.09839, 0.007113, 0.0998, 0.007457, 0.1012, 0.007891, 0.1026, 0.008412, 0.1039, 0.009019, 0.1052, 0.009708, 0.1064, 0.01048, 0.1076, 0.01132, 0.1088, 0.01224, 0.1099, 0.01323, 0.1109, 0.01428, 0.1119, 0.0154, 0.1128, 0.01657, 0.1136, 0.01779, 0.1144, 0.01905, 0.1151, 0.02036, 0.1156, 0.0217, 0.1161, 0.02307, 0.1166, 0.02447, 0.1169, 0.02588, 0.1171, 0.02731, 0.1172, 0.006625, 0.07306, 0.05086, 0.07306, 0.05086, 0.1173, 0.006625, 0.1173, 0.006625, 0.07306, 0.05086, 0.07306, 0.05086, 0.1173, 0.006625, 0.1173, 0.006625, 0.07306, 0.05086, 0.07306, 0.05086, 0.1173, 0.006625, 0.1173, 0.006625, 0.07306, 0.05086, 0.07306, 0.05086, 0.1173, 0.006625, 0.1173, 0.006625, 0.07306, 0.05086, 0.07306, 0.05086, 0.1173, 0.006625, 0.1173, 0.006625, 0.07306, 0.05086, 0.07306, 0.05086, 0.1173, 0.006625, 0.1173, 0.006625, 0.07306, 0.05086, 0.07306, 0.05086, 0.1173, 0.006625, 0.1173, 0.006625, 0.07306, 0.05086, 0.07306, 0.05086, 0.1173, 0.006625, 0.1173, 0.006625, 0.07306, 0.05086, 0.07306, 0.05086, 0.1173, 0.006625, 0.1173, 0.006625, 0.07306, 0.05086, 0.07306, 0.05086, 0.1173, 0.006625, 0.1173, 0.006625, 0.07306, 0.05086, 0.07306, 0.05086, 0.1173, 0.006625, 0.1173, 0.006625, 0.07306, 0.05086, 0.07306, 0.05086, 0.1173, 0.006625, 0.1173, 0.006625, 0.07306, 0.05086, 0.07306, 0.05086, 0.1173, 0.006625, 0.1173, 0.006625, 0.07306, 0.05086, 0.07306, 0.05086, 0.1173, 0.006625, 0.1173, 0.006625, 0.07306, 0.05086, 0.07306, 0.05086, 0.1173, 0.006625, 0.1173, 0.006625, 0.07306, 0.05086, 0.07306, 0.05086, 0.1173, 0.006625, 0.1173, 0.006625, 0.07306, 0.05086, 0.07306, 0.05086, 0.1173, 0.006625, 0.1173, 0.006625, 0.07306, 0.05086, 0.07306, 0.05086, 0.1173, 0.006625, 0.1173, 0.02874, 0.1173, 0.04977, 0.102, 0.04174, 0.07729, 0.01574, 0.07729, 0.007707, 0.102, 0.006625, 0.07306, 0.05086, 0.07306, 0.05086, 0.1173, 0.006625, 0.1173, 0.006625, 0.07306, 0.05086, 0.07306, 0.05086, 0.1173, 0.006625, 0.1173, 0.006625, 0.07306, 0.05086, 0.07306, 0.05086, 0.1173, 0.006625, 0.1173, 0.006625, 0.07306, 0.05086, 0.07306, 0.05086, 0.1173, 0.006625, 0.1173, 0.006625, 0.07306, 0.05086, 0.07306, 0.05086, 0.1173, 0.006625, 0.1173, 0.006625, 0.07306, 0.05086, 0.07306, 0.05086, 0.1173, 0.006625, 0.1173, 0.006625, 0.07306, 0.05086, 0.07306, 0.05086, 0.1173, 0.006625, 0.1173, 0.006625, 0.07306, 0.05086, 0.07306, 0.05086, 0.1173, 0.006625, 0.1173, 0.006625, 0.07306, 0.05086, 0.07306, 0.05086, 0.1173, 0.006625, 0.1173, 0.006625, 0.07306, 0.05086, 0.07306, 0.05086, 0.1173, 0.006625, 0.1173, 0.006625, 0.07306, 0.05086, 0.07306, 0.05086, 0.1173, 0.006625, 0.1173, 0.006625, 0.07306, 0.05086, 0.07306, 0.05086, 0.1173, 0.006625, 0.1173, 0.006625, 0.07306, 0.05086, 0.07306, 0.05086, 0.1173, 0.006625, 0.07306, 0.05086, 0.07306, 0.05086, 0.1173, 0.006625, 0.1173, 0.006625, 0.07306, 0.05086, 0.07306, 0.05086, 0.1173, 0.006625, 0.1173, 0.006625, 0.07306, 0.05086, 0.07306, 0.05086, 0.1173, 0.006625, 0.1173, 0.006625, 0.07306, 0.05086, 0.07306, 0.05086, 0.1173, 0.006625, 0.1173, 0.006625, 0.07306, 0.05086, 0.07306, 0.05086, 0.1173, 0.006625, 0.1173, 0.006625, 0.07306, 0.05086, 0.07306, 0.05086, 0.1173, 0.006625, 0.1173, 0.006625, 0.07306, 0.05086, 0.07306, 0.05086, 0.1173, 0.006625, 0.1173, 0.006625, 0.07306, 0.05086, 0.07306, 0.05086, 0.1173, 0.006625, 0.1173, 0.006625, 0.07306, 0.05086, 0.07306, 0.05086, 0.1173, 0.006625, 0.1173, 0.006625, 0.07306, 0.05086, 0.07306, 0.05086, 0.1173, 0.006625, 0.1173, 0.006625, 0.07306, 0.05086, 0.07306, 0.05086, 0.1173, 0.006625, 0.1173, 0.006625, 0.07306, 0.05086, 0.07306, 0.05086, 0.1173, 0.006625, 0.1173, 0.006625, 0.07306, 0.05086, 0.07306, 0.05086, 0.1173, 0.006625, 0.1173, 0.006625, 0.07306, 0.05086, 0.07306, 0.05086, 0.1173, 0.006625, 0.1173, 0.006625, 0.07306, 0.05086, 0.07306, 0.05086, 0.1173, 0.02874, 0.1173, 0.0303, 0.1172, 0.03185, 0.1171, 0.03339, 0.1168, 0.0349, 0.1164, 0.03639, 0.1159, 0.03783, 0.1153, 0.03923, 0.1146, 0.04058, 0.1139, 0.04187, 0.113, 0.04309, 0.112, 0.04424, 0.111, 0.04531, 0.1098, 0.04631, 0.1086, 0.04721, 0.1073, 0.04802, 0.106, 0.04874, 0.1046, 0.04935, 0.1032, 0.04987, 0.1017, 0.05028, 0.1002, 0.05058, 0.09868, 0.05077, 0.09713, 0.05085, 0.09557, 0.05083, 0.09401, 0.05069, 0.09245, 0.05044, 0.09091, 0.05009, 0.08939, 0.04962, 0.0879, 0.04906, 0.08644, 0.04839, 0.08503, 0.04763, 0.08367, 0.04677, 0.08237, 0.04582, 0.08113, 0.04479, 0.07996, 0.04367, 0.07886, 0.04249, 0.07785, 0.04123, 0.07693, 0.03991, 0.07609, 0.03854, 0.07535, 0.03711, 0.07471, 0.03565, 0.07417, 0.03415, 0.07373, 0.03262, 0.07341, 0.03108, 0.07319, 0.02952, 0.07308, 0.02796, 0.07308, 0.0264, 0.07319, 0.02486, 0.07341, 0.02333, 0.07373, 0.02183, 0.07417, 0.02037, 0.07471, 0.01894, 0.07535, 0.01757, 0.07609, 0.01625, 0.07693, 0.01499, 0.07785, 0.01381, 0.07886, 0.01269, 0.07996, 0.01166, 0.08113, 0.01071, 0.08237, 0.009853, 0.08367, 0.009088, 0.08503, 0.008422, 0.08644, 0.007856, 0.0879, 0.007395, 0.08939, 0.00704, 0.09091, 0.006793, 0.09245, 0.006656, 0.09401, 0.006628, 0.09557, 0.006711, 0.09713, 0.006903, 0.09868, 0.007204, 0.1002, 0.007613, 0.1017, 0.008126, 0.1032, 0.008743, 0.1046, 0.009459, 0.106, 0.01027, 0.1073, 0.01117, 0.1086, 0.01217, 0.1098, 0.01324, 0.111, 0.01439, 0.112, 0.01562, 0.113, 0.0169, 0.1139, 0.01825, 0.1146, 0.01965, 0.1153, 0.02109, 0.1159, 0.02258, 0.1164, 0.02409, 0.1168, 0.02563, 0.1171, 0.02718, 0.1172, 0.006625, 0.07306, 0.05086, 0.07306, 0.05086, 0.1173, 0.006625, 0.1173, 0.006625, 0.07306, 0.05086, 0.07306, 0.05086, 0.1173, 0.006625, 0.1173, 0.006625, 0.07306, 0.05086, 0.07306, 0.05086, 0.1173, 0.006625, 0.1173, 0.006625, 0.07306, 0.05086, 0.07306, 0.05086, 0.1173, 0.006625, 0.1173, 0.006625, 0.07306, 0.05086, 0.07306, 0.05086, 0.1173, 0.006625, 0.1173, 0.006625, 0.07306, 0.05086, 0.07306, 0.05086, 0.1173, 0.006625, 0.1173, 0.006625, 0.07306, 0.05086, 0.07306, 0.05086, 0.1173, 0.006625, 0.1173, 0.02874, 0.1173, 0.04977, 0.102, 0.04174, 0.07729, 0.01574, 0.07729, 0.007707, 0.102, 0.006625, 0.07306, 0.05086, 0.07306, 0.05086, 0.1173, 0.006625, 0.1173, 0.006625, 0.07306, 0.05086, 0.07306, 0.05086, 0.1173, 0.006625, 0.1173, 0.006625, 0.07306, 0.05086, 0.07306, 0.05086, 0.1173, 0.006625, 0.1173, 0.006625, 0.07306, 0.05086, 0.07306, 0.05086, 0.1173, 0.006625, 0.1173, 0.006625, 0.07306, 0.05086, 0.07306, 0.05086, 0.1173, 0.006625, 0.1173, 0.006625, 0.07306, 0.05086, 0.07306, 0.05086, 0.1173, 0.006625, 0.1173, 0.006625, 0.07306, 0.05086, 0.07306, 0.05086, 0.1173, 0.006625, 0.1173, 0.02874, 0.1173, 0.04977, 0.102, 0.04174, 0.07729, 0.01574, 0.07729, 0.007707, 0.102, 0.006625, 0.07306, 0.05086, 0.07306, 0.05086, 0.1173, 0.006625, 0.07306, 0.05086, 0.07306, 0.05086, 0.1173, 0.006625, 0.1173, 0.02874, 0.1173, 0.04977, 0.102, 0.04174, 0.07729, 0.01574, 0.07729, 0.007707, 0.102, 0.006625, 0.07306, 0.05086, 0.07306, 0.05086, 0.1173, 0.006625, 0.1173, 0.006625, 0.07306, 0.05086, 0.07306, 0.05086, 0.1173, 0.006625, 0.1173, 0.006625, 0.07306, 0.05086, 0.07306, 0.05086, 0.1173, 0.006625, 0.1173, 0.02874, 0.1173, 0.02996, 0.1173, 0.03117, 0.1172, 0.03238, 0.117, 0.03358, 0.1168, 0.03476, 0.1165, 0.03592, 0.1161, 0.03706, 0.1157, 0.03818, 0.1152, 0.03927, 0.1146, 0.04032, 0.114, 0.04134, 0.1134, 0.04232, 0.1126, 0.04326, 0.1119, 0.04416, 0.111, 0.04501, 0.1102, 0.04581, 0.1092, 0.04656, 0.1083, 0.04725, 0.1073, 0.04789, 0.1062, 0.04847, 0.1052, 0.04899, 0.1041, 0.04945, 0.1029, 0.04985, 0.1018, 0.05018, 0.1006, 0.05045, 0.09942, 0.05065, 0.09822, 0.05078, 0.097, 0.05085, 0.09579, 0.05085, 0.09457, 0.05078, 0.09335, 0.05065, 0.09214, 0.05045, 0.09094, 0.05018, 0.08975, 0.04985, 0.08858, 0.04945, 0.08742, 0.04899, 0.08629, 0.04847, 0.08519, 0.04789, 0.08412, 0.04725, 0.08308, 0.04656, 0.08208, 0.04581, 0.08112, 0.04501, 0.0802, 0.04416, 0.07933, 0.04326, 0.0785, 0.04232, 0.07772, 0.04134, 0.077, 0.04032, 0.07634, 0.03927, 0.07573, 0.03818, 0.07518, 0.03706, 0.07469, 0.03592, 0.07426, 0.03476, 0.0739, 0.03358, 0.0736, 0.03238, 0.07336, 0.03117, 0.0732, 0.02996, 0.0731, 0.02874, 0.07306, 0.02752, 0.0731, 0.02631, 0.0732, 0.0251, 0.07336, 0.0239, 0.0736, 0.02272, 0.0739, 0.02156, 0.07426, 0.02042, 0.07469, 0.0193, 0.07518, 0.01821, 0.07573, 0.01716, 0.07634, 0.01614, 0.077, 0.01516, 0.07772, 0.01422, 0.0785, 0.01332, 0.07933, 0.01247, 0.0802, 0.01167, 0.08112, 0.01092, 0.08208, 0.01023, 0.08308, 0.009587, 0.08412, 0.009007, 0.08519, 0.008487, 0.08629, 0.008029, 0.08742, 0.007633, 0.08858, 0.007301, 0.08975, 0.007035, 0.09094, 0.006834, 0.09214, 0.0067, 0.09335, 0.006633, 0.09457, 0.006633, 0.09579, 0.0067, 0.097, 0.006834, 0.09822, 0.007035, 0.09942, 0.007301, 0.1006, 0.007633, 0.1018, 0.008029, 0.1029, 0.008487, 0.1041, 0.009007, 0.1052, 0.009588, 0.1062, 0.01023, 0.1073, 0.01092, 0.1083, 0.01167, 0.1092, 0.01247, 0.1102, 0.01332, 0.111, 0.01422, 0.1119, 0.01516, 0.1126, 0.01614, 0.1134, 0.01716, 0.114, 0.01821, 0.1146, 0.0193, 0.1152, 0.02042, 0.1157, 0.02156, 0.1161, 0.02272, 0.1165, 0.0239, 0.1168, 0.0251, 0.117, 0.02631, 0.1172, 0.02752, 0.1173, 0.006625, 0.07306, 0.05086, 0.07306, 0.05086, 0.1173, 0.006625, 0.1173, 0.006625, 0.07306, 0.05086, 0.07306, 0.05086, 0.1173, 0.006625, 0.1173, 0.006625, 0.07306, 0.05086, 0.07306, 0.05086, 0.1173, 0.006625, 0.1173, 0.006625, 0.07306, 0.05086, 0.07306, 0.05086, 0.1173, 0.006625, 0.1173, 0.006625, 0.07306, 0.05086, 0.07306, 0.05086, 0.1173, 0.006625, 0.1173, 0.006625, 0.07306, 0.05086, 0.07306, 0.05086, 0.1173, 0.006625, 0.1173, 0.006625, 0.07306, 0.05086, 0.07306, 0.05086, 0.1173, 0.006625, 0.1173, 0.006625, 0.07306, 0.05086, 0.07306, 0.05086, 0.1173, 0.006625, 0.1173])
me_cube_005.use_remesh_preserve_volume = False
me_cube_005.use_remesh_preserve_attributes = False
me_cube_005.use_mirror_vertex_groups = False
me_cube_005.update()
me_plane = bpy.data.meshes.new('Plane')
me_plane.from_pydata([(-1.0, -1.0, 0.0), (1.0, -1.0, 0.0), (-1.0, 1.0, 0.0), (1.0, 1.0, 0.0), (0.5683, -0.4614, 3.725e-09), (0.5375, -0.3771, 0.0), (0.5661, -0.4149, 0.0), (0.5645, -0.4579, 0.0), (0.5594, -0.5721, 0.0), (0.564, -0.5747, 3.725e-09), (-0.495, -0.5747, 0.0), (0.4939, -0.5302, -1.863e-09), (0.5462, -0.4849, 0.0), (0.5495, -0.439, 0.0), (0.5244, -0.4357, 5.588e-09), (0.5344, -0.4201, 0.0), (0.4386, -0.4296, -7.451e-09), (0.5162, -0.5095, -7.451e-09), (0.4618, -0.4804, 0.0), (0.4621, -0.4551, -7.451e-09), (0.4627, -0.5087, -1.863e-09), (0.3953, -0.5158, 0.0), (0.3745, -0.431, 0.0), (0.3392, -0.4881, -5.588e-09), (0.3613, -0.4703, 9.313e-09), (0.2854, -0.4917, 9.313e-09), (-0.4149, -0.2927, 0.0), (-0.4579, -0.2927, 0.0), (-0.4505, -0.3238, 0.0), (-0.3096, -0.4455, 0.0), (-0.3734, -0.3624, 0.0), (-0.4179, -0.3491, 0.0), (-0.5173, -0.355, 0.0), (-0.4847, -0.3891, 0.0), (-0.4179, -0.3906, 0.0), (-0.5203, -0.3891, -7.451e-09), (-0.3778, -0.3965, 0.0), (-0.4416, -0.4218, -7.451e-09), (-0.3778, -0.5167, -7.451e-09), (-0.3927, -0.4574, 0.0), (-0.4179, -0.4767, -7.451e-09), (-0.498, -0.4603, -7.451e-09), (-0.4694, -0.5391, -7.451e-09), (-0.4544, -0.5133, -7.451e-09), (-0.43, -0.5512, 0.0), (-0.5514, -0.2274, 0.0), (-0.5396, -0.1027, 0.0), (-0.5203, -0.1235, 0.0), (-0.5232, -0.2244, -7.451e-09), (-0.4802, -0.1339, 0.0), (-0.498, -0.2229, 0.0), (-0.4743, -0.1977, 0.0), (-0.5633, -0.1606, 0.0), (-0.5485, -0.2808, -7.451e-09), (-0.5707, -0.26, 0.0), (-0.4743, -0.2838, 0.0), (-0.6046, -0.3225, 3.725e-09), (-0.5217, -0.309, 0.0), (-0.4758, -0.309, 0.0), (-0.4936, -0.3253, 0.0), (-0.4751, -0.494, -7.451e-09), (-0.5481, -0.5297, -7.451e-09), (-0.5173, -0.5026, -7.451e-09), (-0.5331, -0.5405, -7.451e-09), (-0.4737, -0.5555, 0.0), (-0.547, -0.04933, 0.0), (0.5664, 0.3976, 3.725e-09), (0.5683, 0.383, 3.725e-09), (0.5683, 0.372, 3.725e-09), (0.5447, 0.3385, 0.0), (0.5398, 0.3855, 1.863e-09), (0.5003, 0.3734, 1.863e-09), (0.4638, 0.3447, 1.863e-09), (0.4664, 0.3973, 1.863e-09), (0.4384, 0.368, 1.863e-09), (0.3591, 0.3404, 0.0), (0.5683, 0.4003, 3.725e-09), (0.5574, 0.4124, -1.863e-09), (0.5633, 0.4216, 3.725e-09), (0.4546, 0.4347, 1.863e-09), (0.3973, 0.4152, 0.0), (-0.4591, 0.4129, 3.725e-09), (-0.3546, 0.4205, -5.588e-09), (-0.5674, 0.4297, 5.588e-09), (-0.5388, 0.3976, -5.588e-09), (-0.5849, 0.436, -5.588e-09), (-0.6046, 0.4185, 3.725e-09), (0.5528, 0.4581, 1.863e-09), (0.5266, 0.4802, 1.863e-09), (0.5061, 0.4511, 1.863e-09), (0.3402, 0.4373, 0.0), (0.396, 0.4469, 0.0), (0.3871, 0.4978, 0.0), (0.3421, 0.4998, 0.0), (-0.4366, 0.4389, 3.725e-09), (-0.4677, 0.4649, 3.725e-09), (-0.4987, 0.4373, 1.863e-09), (-0.5392, 0.4449, 0.0), (-0.5667, 0.478, -5.588e-09), (-0.5977, 0.4882, -3.725e-09), (-0.5671, 0.4539, -5.588e-09), (0.4555, 0.503, 1.863e-09), (0.4149, 0.5037, 0.0), (0.3747, 0.525, 0.0), (-0.3468, 0.5188, -7.451e-09), (-0.4034, 0.5221, -7.451e-09), (-0.401, 0.4904, -5.588e-09), (-0.4602, 0.5033, -5.588e-09), (-0.5368, 0.5404, 3.725e-09), (-0.5132, 0.5138, 3.725e-09), (-0.5603, 0.5155, 0.0), (0.4277, 0.5839, 1.863e-09), (0.4322, 0.5431, 0.0), (0.4102, 0.5778, 1.863e-09), (0.3637, 0.538, 0.0), (0.3569, 0.5953, 0.0), (0.3595, 0.5983, 0.0), (-0.3848, 0.5983, 3.725e-09), (-0.3557, 0.5807, 1.863e-09), (-0.4003, 0.5737, 1.863e-09), (-0.4285, 0.5764, 1.863e-09), (-0.4688, 0.5711, -7.451e-09)], [], [(0, 1, 3, 68, 4, 7, 6, 5, 15, 13, 12, 14, 16, 22, 19, 17, 18, 24, 25, 23, 20, 21, 11, 8, 9, 10, 64, 63, 61, 62, 42, 44, 43, 60, 41, 40, 38, 39, 37, 35, 33, 34, 36, 29, 30, 31, 32, 59, 28, 26, 27, 58, 57, 55, 51, 49, 50, 53, 48, 47, 65, 46, 45, 52, 54, 56), (56, 86, 85, 99, 100, 83, 84, 97, 98, 110, 96, 81, 82, 94, 95, 109, 108, 107, 106, 104, 105, 121, 120, 119, 118, 117, 116, 115, 114, 113, 111, 112, 103, 93, 92, 102, 101, 91, 90, 80, 79, 88, 89, 73, 74, 75, 72, 71, 87, 78, 77, 66, 76, 3, 2, 0), (76, 67, 66, 77, 70, 69, 68, 3)])
_uv = me_plane.uv_layers.new(name='UVMap')
_uv.uv.foreach_set('vector', [0.0, 0.0, 0.0, 0.0, 0.0, 0.0, 0.0, 0.0, 0.0, 0.0, 0.0, 0.0, 0.0, 0.0, 0.0, 0.0, 0.0, 0.0, 0.0, 0.0, 0.0, 0.0, 0.0, 0.0, 0.0, 0.0, 0.0, 0.0, 0.0, 0.0, 0.0, 0.0, 0.0, 0.0, 0.0, 0.0, 0.0, 0.0, 0.0, 0.0, 0.0, 0.0, 0.0, 0.0, 0.0, 0.0, 0.0, 0.0, 0.0, 0.0, 0.0, 0.0, 0.0, 0.0, 0.0, 0.0, 0.0, 0.0, 0.0, 0.0, 0.0, 0.0, 0.0, 0.0, 0.0, 0.0, 0.0, 0.0, 0.0, 0.0, 0.0, 0.0, 0.0, 0.0, 0.0, 0.0, 0.0, 0.0, 0.0, 0.0, 0.0, 0.0, 0.0, 0.0, 0.0, 0.0, 0.0, 0.0, 0.0, 0.0, 0.0, 0.0, 0.0, 0.0, 0.0, 0.0, 0.0, 0.0, 0.0, 0.0, 0.0, 0.0, 0.0, 0.0, 0.0, 0.0, 0.0, 0.0, 0.0, 0.0, 0.0, 0.0, 0.0, 0.0, 0.0, 0.0, 0.0, 0.0, 0.0, 0.0, 0.0, 0.0, 0.0, 0.0, 0.0, 0.0, 0.0, 0.0, 0.0, 0.0, 0.0, 0.0, 0.0, 0.0, 0.0, 0.0, 0.0, 0.0, 0.0, 0.0, 0.0, 0.0, 0.0, 0.0, 0.0, 0.0, 0.0, 0.0, 0.0, 0.0, 0.0, 0.0, 0.0, 0.0, 0.0, 0.0, 0.0, 0.0, 0.0, 0.0, 0.0, 0.0, 0.0, 0.0, 0.0, 0.0, 0.0, 0.0, 0.0, 0.0, 0.0, 0.0, 0.0, 0.0, 0.0, 0.0, 0.0, 0.0, 0.0, 0.0, 0.0, 0.0, 0.0, 0.0, 0.0, 0.0, 0.0, 0.0, 0.0, 0.0, 0.0, 0.0, 0.0, 0.0, 0.0, 0.0, 0.0, 0.0, 0.0, 0.0, 0.0, 0.0, 0.0, 0.0, 0.0, 0.0, 0.0, 0.0, 0.0, 0.0, 0.0, 0.0, 0.0, 0.0, 0.0, 0.0, 0.0, 0.0, 0.0, 0.0, 0.0, 0.0, 0.0, 0.0, 0.0, 0.0, 0.0, 0.0, 0.0, 0.0, 0.0, 0.0, 0.0, 0.0, 0.0, 0.0, 0.0, 0.0, 0.0, 0.0, 0.0, 0.0, 0.0, 0.0, 0.0, 0.0, 0.0, 0.0, 0.0, 0.0, 0.0, 0.0, 0.0, 0.0, 0.0, 0.0, 0.0, 0.0, 0.0, 0.0])
me_plane.use_remesh_preserve_volume = False
me_plane.use_remesh_preserve_attributes = False
me_plane.use_mirror_vertex_groups = False
me_plane.update()
me_cube_001 = bpy.data.meshes.new('Cube.001')
me_cube_001.from_pydata([(-8.692, -8.692, -5.63), (-8.692, -8.692, 5.63), (-8.692, 8.692, -5.63), (-8.692, 8.692, 5.63), (8.692, -8.692, -5.63), (8.692, -8.692, 5.63), (8.692, 8.692, -5.63), (8.692, 8.692, 5.63)], [], [(0, 1, 3, 2), (2, 3, 7, 6), (6, 7, 5, 4), (4, 5, 1, 0), (2, 6, 4, 0), (7, 3, 1, 5)])
me_cube_001.use_remesh_preserve_volume = False
me_cube_001.use_remesh_preserve_attributes = False
me_cube_001.use_mirror_vertex_groups = False
me_cube_001.update()

# ---- objects
ob_visual_000 = bpy.data.objects.new('visual.000', me_cube_000)
ob_visual_001 = bpy.data.objects.new('visual.001', me_cube_005)
ob_invisify = bpy.data.objects.new('invisify', me_plane)
ob_block_001 = bpy.data.objects.new('block.001', me_cube_001)

# ---- transforms, parenting, visibility, modifiers, constraints
ob_visual_000.location = (-0.007547, 0.0, 4.629)
ob_visual_000.scale = (1.0, 1.0, 6.566)
ob_visual_000.lineart.crease_threshold = 0.0
ob_visual_001.location = (-0.007547, 0.0, 0.05858)
ob_visual_001.lineart.crease_threshold = 0.0
ob_invisify.location = (0.1673, -0.1137, -0.3099)
ob_invisify.scale = (9.625, 9.625, 9.625)
ob_invisify.lineart.crease_threshold = 0.0
ob_block_001.location = (-0.01283, 0.1746, -5.63)
ob_block_001.lineart.crease_threshold = 0.0

# ---- collection membership
col_collection_5.objects.link(ob_visual_000)
col_collection_11.objects.link(ob_visual_001)
col_collection_11.objects.link(ob_invisify)
col_collection_15.objects.link(ob_block_001)

# ---- scene / render settings (as saved in the file)
scene.frame_start = 1; scene.frame_end = 250; scene.frame_set(1)
scene.render.engine = 'CYCLES'
scene.render.resolution_percentage = 50
scene.render.dither_intensity = 0.0
scene.cycles.use_denoising = False
scene.cycles.samples = 128
scene.cycles.sampling_pattern = 'TABULATED_SOBOL'
scene.cycles.use_adaptive_sampling = False
scene.cycles.use_light_tree = False
scene.cycles.blur_glossy = 0.0
scene.cycles.sample_clamp_indirect = 0.0
scene.view_settings.view_transform = 'Standard'
bpy.context.view_layer.update()

# ---- added for rendering (the .blend has no active camera and no usable light): camera, sun
cam_auto = bpy.data.cameras.new('AutoCamera')
cam_auto.lens = 50.0
cam_auto.sensor_width = 36.0
cam_auto.clip_end = 1000.0
ob_auto_camera = bpy.data.objects.new('AutoCamera', cam_auto)
scene.collection.objects.link(ob_auto_camera)
ob_auto_camera.location = (28.0834, -33.7, 25.7367)
ob_auto_camera.rotation_euler = (1.09748, -7.21219e-08, 0.694738)
scene.camera = ob_auto_camera
light_auto_sun = bpy.data.lights.new('AutoSun', 'SUN')
light_auto_sun.energy = 3.0
light_auto_sun.angle = 0.0523599
ob_auto_sun = bpy.data.objects.new('AutoSun', light_auto_sun)
scene.collection.objects.link(ob_auto_sun)
ob_auto_sun.rotation_euler = (0.872665, 0.174533, 0.523599)
bpy.context.view_layer.update()
